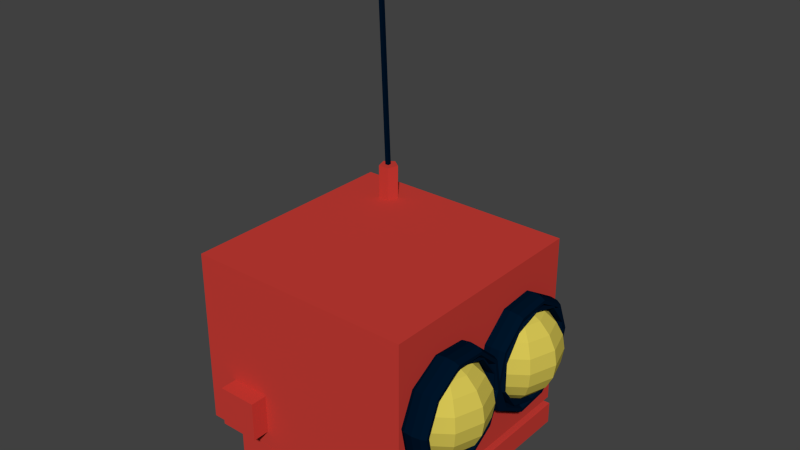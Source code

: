 # Source: robot.blend  (saved by Blender 2.74.0; exported with 4.5.12 LTS)
import bpy
from mathutils import Matrix  # noqa: F401  (used for matrix-valued properties, if any)

bpy.ops.wm.read_factory_settings(use_empty=True)
scene = bpy.context.scene
scene.name = 'Scene'

# ---- collections
col_collection_1 = bpy.data.collections.new('Collection 1'); scene.collection.children.link(col_collection_1)

# ---- materials (node trees are filled in below, after node groups)
mat_screen = bpy.data.materials.new('screen')
mat_screen.alpha_threshold = 0.0
mat_screen.use_transparent_shadow = False
mat_screen.diffuse_color = (0.0, 0.007334, 0.02198, 1.0)
mat_screen.roughness = 0.5
mat_body = bpy.data.materials.new('body')
mat_body.alpha_threshold = 0.0
mat_body.use_transparent_shadow = False
mat_body.diffuse_color = (0.5926, 0.04735, 0.03653, 1.0)
mat_body.roughness = 0.5
mat_eyes = bpy.data.materials.new('eyes')
mat_eyes.alpha_threshold = 0.0
mat_eyes.use_transparent_shadow = False
mat_eyes.diffuse_color = (0.6738, 0.559, 0.08854, 1.0)
mat_eyes.roughness = 0.5

# ---- material node trees

# ---- world
world_world = bpy.data.worlds.new('World'); scene.world = world_world
world_world.color = (0.05088, 0.05088, 0.05088)
world_world.use_sun_shadow = False
world_world.sun_shadow_jitter_overblur = 0.0
world_world.cycles.sampling_method = 'MANUAL'
world_world.cycles.sample_map_resolution = 256

# ---- meshes
me_torus_002 = bpy.data.meshes.new('Torus.002')
me_torus_002.from_pydata([(1.1, 0.0, 0.0), (1.081, 0.0, 0.05878), (1.031, 0.0, 0.09511), (0.9691, 0.0, 0.09511), (0.9191, 0.0, 0.05878), (0.9, 0.0, 1.225e-17), (0.9191, 0.0, -0.05878), (0.9691, 0.0, -0.09511), (1.031, 0.0, -0.09511), (1.081, 0.0, -0.05878), (0.8899, 0.6466, 0.0), (0.8745, 0.6353, 0.05878), (0.834, 0.6059, 0.09511), (0.784, 0.5696, 0.09511), (0.7436, 0.5402, 0.05878), (0.7281, 0.529, 1.225e-17), (0.7436, 0.5402, -0.05878), (0.784, 0.5696, -0.09511), (0.834, 0.6059, -0.09511), (0.8745, 0.6353, -0.05878), (0.3399, 1.046, 0.0), (0.334, 1.028, 0.05878), (0.3186, 0.9804, 0.09511), (0.2995, 0.9217, 0.09511), (0.284, 0.8741, 0.05878), (0.2781, 0.856, 1.225e-17), (0.284, 0.8741, -0.05878), (0.2995, 0.9217, -0.09511), (0.3186, 0.9804, -0.09511), (0.334, 1.028, -0.05878), (-0.3399, 1.046, 0.0), (-0.334, 1.028, 0.05878), (-0.3186, 0.9804, 0.09511), (-0.2995, 0.9217, 0.09511), (-0.284, 0.8741, 0.05878), (-0.2781, 0.856, 1.225e-17), (-0.284, 0.8741, -0.05878), (-0.2995, 0.9217, -0.09511), (-0.3186, 0.9804, -0.09511), (-0.334, 1.028, -0.05878), (-0.8899, 0.6466, 0.0), (-0.8745, 0.6353, 0.05878), (-0.834, 0.6059, 0.09511), (-0.784, 0.5696, 0.09511), (-0.7436, 0.5402, 0.05878), (-0.7281, 0.529, 1.225e-17), (-0.7436, 0.5402, -0.05878), (-0.784, 0.5696, -0.09511), (-0.834, 0.6059, -0.09511), (-0.8745, 0.6353, -0.05878), (-1.1, 9.617e-08, 0.0), (-1.081, 9.45e-08, 0.05878), (-1.031, 9.012e-08, 0.09511), (-0.9691, 8.472e-08, 0.09511), (-0.9191, 8.035e-08, 0.05878), (-0.9, 7.868e-08, 1.225e-17), (-0.9191, 8.035e-08, -0.05878), (-0.9691, 8.472e-08, -0.09511), (-1.031, 9.012e-08, -0.09511), (-1.081, 9.45e-08, -0.05878), (-0.8899, -0.6466, 0.0), (-0.8745, -0.6353, 0.05878), (-0.834, -0.6059, 0.09511), (-0.784, -0.5696, 0.09511), (-0.7436, -0.5402, 0.05878), (-0.7281, -0.529, 1.225e-17), (-0.7436, -0.5402, -0.05878), (-0.784, -0.5696, -0.09511), (-0.834, -0.6059, -0.09511), (-0.8745, -0.6353, -0.05878), (-0.3399, -1.046, 0.0), (-0.334, -1.028, 0.05878), (-0.3186, -0.9804, 0.09511), (-0.2995, -0.9217, 0.09511), (-0.284, -0.8741, 0.05878), (-0.2781, -0.856, 1.225e-17), (-0.284, -0.8741, -0.05878), (-0.2995, -0.9217, -0.09511), (-0.3186, -0.9804, -0.09511), (-0.334, -1.028, -0.05878), (0.3399, -1.046, 0.0), (0.334, -1.028, 0.05878), (0.3186, -0.9804, 0.09511), (0.2995, -0.9217, 0.09511), (0.284, -0.8741, 0.05878), (0.2781, -0.856, 1.225e-17), (0.284, -0.8741, -0.05878), (0.2995, -0.9217, -0.09511), (0.3186, -0.9804, -0.09511), (0.334, -1.028, -0.05878), (0.8899, -0.6466, 0.0), (0.8745, -0.6353, 0.05878), (0.834, -0.6059, 0.09511), (0.784, -0.5696, 0.09511), (0.7436, -0.5402, 0.05878), (0.7281, -0.529, 1.225e-17), (0.7436, -0.5402, -0.05878), (0.784, -0.5696, -0.09511), (0.834, -0.6059, -0.09511), (0.8745, -0.6353, -0.05878)], [], [(0, 10, 11, 1), (1, 11, 12, 2), (2, 12, 13, 3), (3, 13, 14, 4), (4, 14, 15, 5), (5, 15, 16, 6), (6, 16, 17, 7), (7, 17, 18, 8), (8, 18, 19, 9), (0, 9, 19, 10), (10, 20, 21, 11), (11, 21, 22, 12), (12, 22, 23, 13), (13, 23, 24, 14), (14, 24, 25, 15), (15, 25, 26, 16), (16, 26, 27, 17), (17, 27, 28, 18), (18, 28, 29, 19), (19, 29, 20, 10), (20, 30, 31, 21), (21, 31, 32, 22), (22, 32, 33, 23), (23, 33, 34, 24), (24, 34, 35, 25), (25, 35, 36, 26), (26, 36, 37, 27), (27, 37, 38, 28), (28, 38, 39, 29), (29, 39, 30, 20), (30, 40, 41, 31), (31, 41, 42, 32), (32, 42, 43, 33), (33, 43, 44, 34), (34, 44, 45, 35), (35, 45, 46, 36), (36, 46, 47, 37), (37, 47, 48, 38), (38, 48, 49, 39), (39, 49, 40, 30), (40, 50, 51, 41), (41, 51, 52, 42), (42, 52, 53, 43), (43, 53, 54, 44), (44, 54, 55, 45), (45, 55, 56, 46), (46, 56, 57, 47), (47, 57, 58, 48), (48, 58, 59, 49), (49, 59, 50, 40), (50, 60, 61, 51), (51, 61, 62, 52), (52, 62, 63, 53), (53, 63, 64, 54), (54, 64, 65, 55), (55, 65, 66, 56), (56, 66, 67, 57), (57, 67, 68, 58), (58, 68, 69, 59), (59, 69, 60, 50), (60, 70, 71, 61), (61, 71, 72, 62), (62, 72, 73, 63), (63, 73, 74, 64), (64, 74, 75, 65), (65, 75, 76, 66), (66, 76, 77, 67), (67, 77, 78, 68), (68, 78, 79, 69), (69, 79, 70, 60), (70, 80, 81, 71), (71, 81, 82, 72), (72, 82, 83, 73), (73, 83, 84, 74), (74, 84, 85, 75), (75, 85, 86, 76), (76, 86, 87, 77), (77, 87, 88, 78), (78, 88, 89, 79), (79, 89, 80, 70), (80, 90, 91, 81), (81, 91, 92, 82), (82, 92, 93, 83), (83, 93, 94, 84), (84, 94, 95, 85), (85, 95, 96, 86), (86, 96, 97, 87), (87, 97, 98, 88), (88, 98, 99, 89), (89, 99, 90, 80), (90, 0, 1, 91), (91, 1, 2, 92), (92, 2, 3, 93), (93, 3, 4, 94), (94, 4, 5, 95), (95, 5, 6, 96), (96, 6, 7, 97), (97, 7, 8, 98), (98, 8, 9, 99), (99, 9, 0, 90)])
me_torus_002.materials.append(mat_screen)
me_torus_002.use_remesh_preserve_volume = False
me_torus_002.use_remesh_preserve_attributes = False
me_torus_002.use_mirror_vertex_groups = False
me_torus_002.update()
me_torus_001 = bpy.data.meshes.new('Torus.001')
me_torus_001.from_pydata([(1.1, 0.0, 0.0), (1.081, 0.0, 0.05878), (1.031, 0.0, 0.09511), (0.9691, 0.0, 0.09511), (0.9191, 0.0, 0.05878), (0.9, 0.0, 1.225e-17), (0.9191, 0.0, -0.05878), (0.9691, 0.0, -0.09511), (1.031, 0.0, -0.09511), (1.081, 0.0, -0.05878), (0.8899, 0.6466, 0.0), (0.8745, 0.6353, 0.05878), (0.834, 0.6059, 0.09511), (0.784, 0.5696, 0.09511), (0.7436, 0.5402, 0.05878), (0.7281, 0.529, 1.225e-17), (0.7436, 0.5402, -0.05878), (0.784, 0.5696, -0.09511), (0.834, 0.6059, -0.09511), (0.8745, 0.6353, -0.05878), (0.3399, 1.046, 0.0), (0.334, 1.028, 0.05878), (0.3186, 0.9804, 0.09511), (0.2995, 0.9217, 0.09511), (0.284, 0.8741, 0.05878), (0.2781, 0.856, 1.225e-17), (0.284, 0.8741, -0.05878), (0.2995, 0.9217, -0.09511), (0.3186, 0.9804, -0.09511), (0.334, 1.028, -0.05878), (-0.3399, 1.046, 0.0), (-0.334, 1.028, 0.05878), (-0.3186, 0.9804, 0.09511), (-0.2995, 0.9217, 0.09511), (-0.284, 0.8741, 0.05878), (-0.2781, 0.856, 1.225e-17), (-0.284, 0.8741, -0.05878), (-0.2995, 0.9217, -0.09511), (-0.3186, 0.9804, -0.09511), (-0.334, 1.028, -0.05878), (-0.8899, 0.6466, 0.0), (-0.8745, 0.6353, 0.05878), (-0.834, 0.6059, 0.09511), (-0.784, 0.5696, 0.09511), (-0.7436, 0.5402, 0.05878), (-0.7281, 0.529, 1.225e-17), (-0.7436, 0.5402, -0.05878), (-0.784, 0.5696, -0.09511), (-0.834, 0.6059, -0.09511), (-0.8745, 0.6353, -0.05878), (-1.1, 9.617e-08, 0.0), (-1.081, 9.45e-08, 0.05878), (-1.031, 9.012e-08, 0.09511), (-0.9691, 8.472e-08, 0.09511), (-0.9191, 8.035e-08, 0.05878), (-0.9, 7.868e-08, 1.225e-17), (-0.9191, 8.035e-08, -0.05878), (-0.9691, 8.472e-08, -0.09511), (-1.031, 9.012e-08, -0.09511), (-1.081, 9.45e-08, -0.05878), (-0.8899, -0.6466, 0.0), (-0.8745, -0.6353, 0.05878), (-0.834, -0.6059, 0.09511), (-0.784, -0.5696, 0.09511), (-0.7436, -0.5402, 0.05878), (-0.7281, -0.529, 1.225e-17), (-0.7436, -0.5402, -0.05878), (-0.784, -0.5696, -0.09511), (-0.834, -0.6059, -0.09511), (-0.8745, -0.6353, -0.05878), (-0.3399, -1.046, 0.0), (-0.334, -1.028, 0.05878), (-0.3186, -0.9804, 0.09511), (-0.2995, -0.9217, 0.09511), (-0.284, -0.8741, 0.05878), (-0.2781, -0.856, 1.225e-17), (-0.284, -0.8741, -0.05878), (-0.2995, -0.9217, -0.09511), (-0.3186, -0.9804, -0.09511), (-0.334, -1.028, -0.05878), (0.3399, -1.046, 0.0), (0.334, -1.028, 0.05878), (0.3186, -0.9804, 0.09511), (0.2995, -0.9217, 0.09511), (0.284, -0.8741, 0.05878), (0.2781, -0.856, 1.225e-17), (0.284, -0.8741, -0.05878), (0.2995, -0.9217, -0.09511), (0.3186, -0.9804, -0.09511), (0.334, -1.028, -0.05878), (0.8899, -0.6466, 0.0), (0.8745, -0.6353, 0.05878), (0.834, -0.6059, 0.09511), (0.784, -0.5696, 0.09511), (0.7436, -0.5402, 0.05878), (0.7281, -0.529, 1.225e-17), (0.7436, -0.5402, -0.05878), (0.784, -0.5696, -0.09511), (0.834, -0.6059, -0.09511), (0.8745, -0.6353, -0.05878)], [], [(0, 10, 11, 1), (1, 11, 12, 2), (2, 12, 13, 3), (3, 13, 14, 4), (4, 14, 15, 5), (5, 15, 16, 6), (6, 16, 17, 7), (7, 17, 18, 8), (8, 18, 19, 9), (0, 9, 19, 10), (10, 20, 21, 11), (11, 21, 22, 12), (12, 22, 23, 13), (13, 23, 24, 14), (14, 24, 25, 15), (15, 25, 26, 16), (16, 26, 27, 17), (17, 27, 28, 18), (18, 28, 29, 19), (19, 29, 20, 10), (20, 30, 31, 21), (21, 31, 32, 22), (22, 32, 33, 23), (23, 33, 34, 24), (24, 34, 35, 25), (25, 35, 36, 26), (26, 36, 37, 27), (27, 37, 38, 28), (28, 38, 39, 29), (29, 39, 30, 20), (30, 40, 41, 31), (31, 41, 42, 32), (32, 42, 43, 33), (33, 43, 44, 34), (34, 44, 45, 35), (35, 45, 46, 36), (36, 46, 47, 37), (37, 47, 48, 38), (38, 48, 49, 39), (39, 49, 40, 30), (40, 50, 51, 41), (41, 51, 52, 42), (42, 52, 53, 43), (43, 53, 54, 44), (44, 54, 55, 45), (45, 55, 56, 46), (46, 56, 57, 47), (47, 57, 58, 48), (48, 58, 59, 49), (49, 59, 50, 40), (50, 60, 61, 51), (51, 61, 62, 52), (52, 62, 63, 53), (53, 63, 64, 54), (54, 64, 65, 55), (55, 65, 66, 56), (56, 66, 67, 57), (57, 67, 68, 58), (58, 68, 69, 59), (59, 69, 60, 50), (60, 70, 71, 61), (61, 71, 72, 62), (62, 72, 73, 63), (63, 73, 74, 64), (64, 74, 75, 65), (65, 75, 76, 66), (66, 76, 77, 67), (67, 77, 78, 68), (68, 78, 79, 69), (69, 79, 70, 60), (70, 80, 81, 71), (71, 81, 82, 72), (72, 82, 83, 73), (73, 83, 84, 74), (74, 84, 85, 75), (75, 85, 86, 76), (76, 86, 87, 77), (77, 87, 88, 78), (78, 88, 89, 79), (79, 89, 80, 70), (80, 90, 91, 81), (81, 91, 92, 82), (82, 92, 93, 83), (83, 93, 94, 84), (84, 94, 95, 85), (85, 95, 96, 86), (86, 96, 97, 87), (87, 97, 98, 88), (88, 98, 99, 89), (89, 99, 90, 80), (90, 0, 1, 91), (91, 1, 2, 92), (92, 2, 3, 93), (93, 3, 4, 94), (94, 4, 5, 95), (95, 5, 6, 96), (96, 6, 7, 97), (97, 7, 8, 98), (98, 8, 9, 99), (99, 9, 0, 90)])
me_torus_001.materials.append(mat_screen)
me_torus_001.use_remesh_preserve_volume = False
me_torus_001.use_remesh_preserve_attributes = False
me_torus_001.use_mirror_vertex_groups = False
me_torus_001.update()
me_cube_004 = bpy.data.meshes.new('Cube.004')
me_cube_004.from_pydata([(-1.813, -1.191, -6.712), (-1.813, -1.191, -3.111), (-1.813, -0.8372, -6.712), (-1.813, -0.8372, -3.111), (-1.412, -1.191, -6.712), (-1.412, -1.191, -3.111), (-1.412, -0.8372, -6.712), (-1.412, -0.8372, -3.111), (-1.813, 0.8066, -6.712), (-1.813, 0.8066, -3.111), (-1.813, 1.161, -6.712), (-1.813, 1.161, -3.111), (-1.412, 0.8066, -6.712), (-1.412, 0.8066, -3.111), (-1.412, 1.161, -6.712), (-1.412, 1.161, -3.111), (-1.622, 0.8035, 5.93), (-1.622, 0.8035, 10.94), (-1.529, 0.7435, 5.93), (-1.529, 0.7435, 10.94), (-1.564, 0.6464, 5.93), (-1.564, 0.6464, 10.94), (-1.68, 0.6464, 5.93), (-1.68, 0.6464, 10.94), (-1.716, 0.7435, 5.93), (-1.716, 0.7435, 10.94), (0.2346, 0.4498, -4.656), (0.1524, 0.4498, -4.615), (0.1015, 0.4498, -4.507), (0.1015, 0.4498, -4.374), (0.1524, 0.4498, -4.267), (0.2346, 0.4498, -4.226), (0.3169, 0.4498, -4.267), (0.3677, 0.4498, -4.374), (0.3677, 0.4498, -4.507), (0.3169, 0.4498, -4.615), (0.2346, 0.7108, -3.793), (0.1524, 0.7084, -3.76), (0.1015, 0.7022, -3.673), (0.1015, 0.6945, -3.565), (0.1524, 0.6883, -3.478), (0.2346, 0.6859, -3.445), (0.3169, 0.6883, -3.478), (0.3677, 0.6945, -3.565), (0.3677, 0.7022, -3.673), (0.3169, 0.7084, -3.76), (0.2346, 0.872, -1.535), (0.1524, 0.8682, -1.522), (0.1015, 0.8582, -1.489), (0.1015, 0.8457, -1.448), (0.1524, 0.8357, -1.415), (0.2346, 0.8318, -1.402), (0.3169, 0.8357, -1.415), (0.3677, 0.8457, -1.448), (0.3677, 0.8582, -1.489), (0.3169, 0.8682, -1.522), (0.2346, 0.872, 1.256), (0.1524, 0.8682, 1.243), (0.1015, 0.8582, 1.21), (0.1015, 0.8457, 1.169), (0.1524, 0.8357, 1.136), (0.2346, 0.8318, 1.123), (0.3169, 0.8357, 1.136), (0.3677, 0.8457, 1.169), (0.3677, 0.8582, 1.21), (0.3169, 0.8682, 1.243), (0.2346, 0.7108, 3.514), (0.1524, 0.7084, 3.481), (0.1015, 0.7022, 3.394), (0.1015, 0.6945, 3.286), (0.1524, 0.6883, 3.199), (0.2346, 0.6859, 3.166), (0.3169, 0.6883, 3.199), (0.3677, 0.6945, 3.286), (0.3677, 0.7022, 3.394), (0.3169, 0.7084, 3.481), (0.2346, 0.4498, 4.376), (0.1524, 0.4498, 4.335), (0.1015, 0.4498, 4.228), (0.1015, 0.4498, 4.095), (0.1524, 0.4498, 3.987), (0.2346, 0.4498, 3.946), (0.3169, 0.4498, 3.987), (0.3677, 0.4498, 4.095), (0.3677, 0.4498, 4.228), (0.3169, 0.4498, 4.335), (0.2346, 0.1888, 3.514), (0.1524, 0.1912, 3.481), (0.1015, 0.1974, 3.394), (0.1015, 0.2051, 3.286), (0.1524, 0.2113, 3.199), (0.2346, 0.2137, 3.166), (0.3169, 0.2113, 3.199), (0.3677, 0.2051, 3.286), (0.3677, 0.1974, 3.394), (0.3169, 0.1912, 3.481), (0.2346, 0.02753, 1.256), (0.1524, 0.03137, 1.243), (0.1015, 0.04142, 1.21), (0.1015, 0.05385, 1.169), (0.1524, 0.0639, 1.136), (0.2346, 0.06774, 1.123), (0.3169, 0.0639, 1.136), (0.3677, 0.05385, 1.169), (0.3677, 0.04142, 1.21), (0.3169, 0.03137, 1.243), (0.2346, 0.02753, -1.535), (0.1524, 0.03137, -1.522), (0.1015, 0.04142, -1.489), (0.1015, 0.05385, -1.448), (0.1524, 0.0639, -1.415), (0.2346, 0.06774, -1.402), (0.3169, 0.0639, -1.415), (0.3677, 0.05385, -1.448), (0.3677, 0.04142, -1.489), (0.3169, 0.03137, -1.522), (0.2346, 0.1888, -3.793), (0.1524, 0.1912, -3.76), (0.1015, 0.1974, -3.673), (0.1015, 0.2051, -3.565), (0.1524, 0.2113, -3.478), (0.2346, 0.2137, -3.445), (0.3169, 0.2113, -3.478), (0.3677, 0.2051, -3.565), (0.3677, 0.1974, -3.673), (0.3169, 0.1912, -3.76), (0.2346, -0.5116, -4.656), (0.1524, -0.5116, -4.615), (0.1015, -0.5116, -4.507), (0.1015, -0.5116, -4.374), (0.1524, -0.5116, -4.267), (0.2346, -0.5116, -4.226), (0.3169, -0.5116, -4.267), (0.3677, -0.5116, -4.374), (0.3677, -0.5116, -4.507), (0.3169, -0.5116, -4.615), (0.2346, -0.2506, -3.793), (0.1524, -0.253, -3.76), (0.1015, -0.2592, -3.673), (0.1015, -0.2668, -3.565), (0.1524, -0.2731, -3.478), (0.2346, -0.2754, -3.445), (0.3169, -0.2731, -3.478), (0.3677, -0.2668, -3.565), (0.3677, -0.2592, -3.673), (0.3169, -0.253, -3.76), (0.2346, -0.08929, -1.535), (0.1524, -0.09313, -1.522), (0.1015, -0.1032, -1.489), (0.1015, -0.1156, -1.448), (0.1524, -0.1257, -1.415), (0.2346, -0.1295, -1.402), (0.3169, -0.1257, -1.415), (0.3677, -0.1156, -1.448), (0.3677, -0.1032, -1.489), (0.3169, -0.09313, -1.522), (0.2346, -0.08929, 1.256), (0.1524, -0.09313, 1.243), (0.1015, -0.1032, 1.21), (0.1015, -0.1156, 1.169), (0.1524, -0.1257, 1.136), (0.2346, -0.1295, 1.123), (0.3169, -0.1257, 1.136), (0.3677, -0.1156, 1.169), (0.3677, -0.1032, 1.21), (0.3169, -0.09313, 1.243), (0.2346, -0.2506, 3.514), (0.1524, -0.253, 3.481), (0.1015, -0.2592, 3.394), (0.1015, -0.2668, 3.286), (0.1524, -0.2731, 3.199), (0.2346, -0.2754, 3.166), (0.3169, -0.2731, 3.199), (0.3677, -0.2668, 3.286), (0.3677, -0.2592, 3.394), (0.3169, -0.253, 3.481), (0.2346, -0.5116, 4.376), (0.1524, -0.5116, 4.335), (0.1015, -0.5116, 4.228), (0.1015, -0.5116, 4.095), (0.1524, -0.5116, 3.987), (0.2346, -0.5116, 3.946), (0.3169, -0.5116, 3.987), (0.3677, -0.5116, 4.095), (0.3677, -0.5116, 4.228), (0.3169, -0.5116, 4.335), (0.2346, -0.7725, 3.514), (0.1524, -0.7701, 3.481), (0.1015, -0.7639, 3.394), (0.1015, -0.7563, 3.286), (0.1524, -0.75, 3.199), (0.2346, -0.7477, 3.166), (0.3169, -0.75, 3.199), (0.3677, -0.7563, 3.286), (0.3677, -0.7639, 3.394), (0.3169, -0.7701, 3.481), (0.2346, -0.9338, 1.256), (0.1524, -0.93, 1.243), (0.1015, -0.9199, 1.21), (0.1015, -0.9075, 1.169), (0.1524, -0.8974, 1.136), (0.2346, -0.8936, 1.123), (0.3169, -0.8974, 1.136), (0.3677, -0.9075, 1.169), (0.3677, -0.9199, 1.21), (0.3169, -0.93, 1.243), (0.2346, -0.9338, -1.535), (0.1524, -0.93, -1.522), (0.1015, -0.9199, -1.489), (0.1015, -0.9075, -1.448), (0.1524, -0.8974, -1.415), (0.2346, -0.8936, -1.402), (0.3169, -0.8974, -1.415), (0.3677, -0.9075, -1.448), (0.3677, -0.9199, -1.489), (0.3169, -0.93, -1.522), (0.2346, -0.7725, -3.793), (0.1524, -0.7701, -3.76), (0.1015, -0.7639, -3.673), (0.1015, -0.7563, -3.565), (0.1524, -0.75, -3.478), (0.2346, -0.7477, -3.445), (0.3169, -0.75, -3.478), (0.3677, -0.7563, -3.565), (0.3677, -0.7639, -3.673), (0.3169, -0.7701, -3.76), (-1.797, -1.018, -10.57), (-1.797, -1.018, -8.572), (-1.797, 0.9815, -10.57), (-1.797, 0.9815, -8.572), (0.203, -1.018, -10.57), (0.203, -1.018, -8.572), (0.203, 0.9815, -10.57), (0.203, 0.9815, -8.572), (-0.02564, 0.4491, 3.946), (-0.02564, 0.4491, -4.204), (0.002533, 0.5256, 3.946), (-0.1051, 0.5947, 3.337), (-0.1906, 0.6494, 2.389), (-0.2454, 0.6846, 1.195), (-0.2643, 0.6967, -0.1292), (-0.2454, 0.6846, -1.453), (-0.1906, 0.6494, -2.648), (-0.1051, 0.5947, -3.596), (0.002534, 0.5256, -4.204), (0.0763, 0.5729, 3.946), (0.03517, 0.6846, 3.337), (0.002534, 0.7732, 2.389), (-0.01842, 0.8301, 1.195), (-0.02564, 0.8498, -0.1292), (-0.01842, 0.8301, -1.453), (0.002534, 0.7732, -2.648), (0.03517, 0.6846, -3.596), (0.0763, 0.5729, -4.204), (0.1675, 0.5729, 3.946), (0.2086, 0.6846, 3.337), (0.2412, 0.7732, 2.389), (0.2622, 0.8301, 1.195), (0.2694, 0.8498, -0.1292), (0.2622, 0.8301, -1.453), (0.2412, 0.7732, -2.648), (0.2086, 0.6846, -3.596), (0.1675, 0.5729, -4.204), (0.2412, 0.5256, 3.946), (0.3489, 0.5947, 3.337), (0.4344, 0.6494, 2.389), (0.4892, 0.6846, 1.195), (0.5081, 0.6967, -0.1292), (0.4892, 0.6846, -1.453), (0.4344, 0.6494, -2.648), (0.3489, 0.5947, -3.596), (0.2412, 0.5256, -4.204), (0.2694, 0.4491, 3.946), (0.4025, 0.4491, 3.337), (0.5081, 0.4491, 2.389), (0.5759, 0.4491, 1.195), (0.5993, 0.4491, -0.1292), (0.5759, 0.4491, -1.453), (0.5081, 0.4491, -2.648), (0.4025, 0.4491, -3.596), (0.2694, 0.4491, -4.204), (0.2412, 0.3726, 3.946), (0.3489, 0.3036, 3.337), (0.4344, 0.2488, 2.389), (0.4892, 0.2136, 1.195), (0.5081, 0.2015, -0.1292), (0.4892, 0.2136, -1.453), (0.4344, 0.2488, -2.648), (0.3489, 0.3036, -3.596), (0.2412, 0.3726, -4.204), (0.1675, 0.3253, 3.946), (0.2086, 0.2136, 3.337), (0.2412, 0.125, 2.389), (0.2622, 0.0681, 1.195), (0.2694, 0.04849, -0.1292), (0.2622, 0.0681, -1.453), (0.2412, 0.125, -2.648), (0.2086, 0.2136, -3.596), (0.1675, 0.3253, -4.204), (0.0763, 0.3253, 3.946), (0.03517, 0.2136, 3.337), (0.002534, 0.125, 2.389), (-0.01842, 0.0681, 1.195), (-0.02564, 0.04849, -0.1292), (-0.01842, 0.0681, -1.453), (0.002534, 0.125, -2.648), (0.03517, 0.2136, -3.596), (0.0763, 0.3253, -4.204), (0.1219, 0.4491, 4.156), (0.002533, 0.3726, 3.946), (-0.1051, 0.3036, 3.337), (-0.1906, 0.2488, 2.389), (-0.2454, 0.2136, 1.195), (-0.2643, 0.2015, -0.1292), (-0.2454, 0.2136, -1.453), (-0.1906, 0.2488, -2.648), (-0.1051, 0.3036, -3.596), (0.002534, 0.3726, -4.204), (0.1219, 0.4491, -4.414), (-0.1587, 0.4491, 3.337), (-0.2643, 0.4491, 2.389), (-0.3322, 0.4491, 1.195), (-0.3555, 0.4491, -0.1292), (-0.3322, 0.4491, -1.453), (-0.2643, 0.4491, -2.648), (-0.1587, 0.4491, -3.596), (-0.02564, -0.5144, 3.946), (-0.02564, -0.5144, -4.204), (0.002533, -0.4379, 3.946), (-0.1051, -0.3689, 3.337), (-0.1906, -0.3141, 2.389), (-0.2454, -0.279, 1.195), (-0.2643, -0.2668, -0.1292), (-0.2454, -0.279, -1.453), (-0.1906, -0.3141, -2.648), (-0.1051, -0.3689, -3.596), (0.002534, -0.4379, -4.204), (0.0763, -0.3906, 3.946), (0.03517, -0.279, 3.337), (0.002534, -0.1903, 2.389), (-0.01842, -0.1334, 1.195), (-0.02564, -0.1138, -0.1292), (-0.01842, -0.1334, -1.453), (0.002534, -0.1903, -2.648), (0.03517, -0.279, -3.596), (0.0763, -0.3906, -4.204), (0.1675, -0.3906, 3.946), (0.2086, -0.279, 3.337), (0.2412, -0.1903, 2.389), (0.2622, -0.1334, 1.195), (0.2694, -0.1138, -0.1292), (0.2622, -0.1334, -1.453), (0.2412, -0.1903, -2.648), (0.2086, -0.279, -3.596), (0.1675, -0.3906, -4.204), (0.2412, -0.4379, 3.946), (0.3489, -0.3689, 3.337), (0.4344, -0.3141, 2.389), (0.4892, -0.279, 1.195), (0.5081, -0.2668, -0.1292), (0.4892, -0.279, -1.453), (0.4344, -0.3141, -2.648), (0.3489, -0.3689, -3.596), (0.2412, -0.4379, -4.204), (0.2694, -0.5144, 3.946), (0.4025, -0.5144, 3.337), (0.5081, -0.5144, 2.389), (0.5759, -0.5144, 1.195), (0.5993, -0.5144, -0.1292), (0.5759, -0.5144, -1.453), (0.5081, -0.5144, -2.648), (0.4025, -0.5144, -3.596), (0.2694, -0.5144, -4.204), (0.2412, -0.591, 3.946), (0.3489, -0.66, 3.337), (0.4344, -0.7148, 2.389), (0.4892, -0.7499, 1.195), (0.5081, -0.7621, -0.1292), (0.4892, -0.7499, -1.453), (0.4344, -0.7148, -2.648), (0.3489, -0.66, -3.596), (0.2412, -0.591, -4.204), (0.1675, -0.6382, 3.946), (0.2086, -0.7499, 3.337), (0.2412, -0.8386, 2.389), (0.2622, -0.8955, 1.195), (0.2694, -0.9151, -0.1292), (0.2622, -0.8955, -1.453), (0.2412, -0.8386, -2.648), (0.2086, -0.7499, -3.596), (0.1675, -0.6382, -4.204), (0.0763, -0.6382, 3.946), (0.03517, -0.7499, 3.337), (0.002534, -0.8386, 2.389), (-0.01842, -0.8955, 1.195), (-0.02564, -0.9151, -0.1292), (-0.01842, -0.8955, -1.453), (0.002534, -0.8386, -2.648), (0.03517, -0.7499, -3.596), (0.0763, -0.6382, -4.204), (0.1219, -0.5144, 4.156), (0.002533, -0.591, 3.946), (-0.1051, -0.66, 3.337), (-0.1906, -0.7148, 2.389), (-0.2454, -0.7499, 1.195), (-0.2643, -0.7621, -0.1292), (-0.2454, -0.7499, -1.453), (-0.1906, -0.7148, -2.648), (-0.1051, -0.66, -3.596), (0.002534, -0.591, -4.204), (0.1219, -0.5144, -4.414), (-0.1587, -0.5144, 3.337), (-0.2643, -0.5144, 2.389), (-0.3322, -0.5144, 1.195), (-0.3555, -0.5144, -0.1292), (-0.3322, -0.5144, -1.453), (-0.2643, -0.5144, -2.648), (-0.1587, -0.5144, -3.596), (-2.144, -1.039, -8.154), (-2.144, -1.039, 7.837), (-2.144, 1.001, -8.154), (-2.144, 1.001, 7.837), (0.1675, -1.039, -8.154), (0.1675, -1.039, 7.837), (0.1675, 1.001, -8.154), (0.1675, 1.001, 7.837), (-1.649, 0.752, -0.4933), (-1.649, 0.6048, 31.45), (-1.649, 0.7863, -0.4933), (-1.649, 0.639, 31.45), (-1.611, 0.752, -0.4933), (-1.611, 0.6048, 31.45), (-1.611, 0.7863, -0.4933), (-1.611, 0.639, 31.45)], [], [(1, 3, 2, 0), (3, 7, 6, 2), (7, 5, 4, 6), (5, 1, 0, 4), (0, 2, 6, 4), (5, 7, 3, 1), (9, 11, 10, 8), (11, 15, 14, 10), (15, 13, 12, 14), (13, 9, 8, 12), (8, 10, 14, 12), (13, 15, 11, 9), (16, 17, 19, 18), (18, 19, 21, 20), (20, 21, 23, 22), (19, 17, 25, 23, 21), (24, 25, 17, 16), (22, 23, 25, 24), (16, 18, 20, 22, 24), (26, 36, 37, 27), (27, 37, 38, 28), (28, 38, 39, 29), (29, 39, 40, 30), (30, 40, 41, 31), (31, 41, 42, 32), (32, 42, 43, 33), (33, 43, 44, 34), (34, 44, 45, 35), (26, 35, 45, 36), (36, 46, 47, 37), (37, 47, 48, 38), (38, 48, 49, 39), (39, 49, 50, 40), (40, 50, 51, 41), (41, 51, 52, 42), (42, 52, 53, 43), (43, 53, 54, 44), (44, 54, 55, 45), (45, 55, 46, 36), (46, 56, 57, 47), (47, 57, 58, 48), (48, 58, 59, 49), (49, 59, 60, 50), (50, 60, 61, 51), (51, 61, 62, 52), (52, 62, 63, 53), (53, 63, 64, 54), (54, 64, 65, 55), (55, 65, 56, 46), (56, 66, 67, 57), (57, 67, 68, 58), (58, 68, 69, 59), (59, 69, 70, 60), (60, 70, 71, 61), (61, 71, 72, 62), (62, 72, 73, 63), (63, 73, 74, 64), (64, 74, 75, 65), (65, 75, 66, 56), (66, 76, 77, 67), (67, 77, 78, 68), (68, 78, 79, 69), (69, 79, 80, 70), (70, 80, 81, 71), (71, 81, 82, 72), (72, 82, 83, 73), (73, 83, 84, 74), (74, 84, 85, 75), (75, 85, 76, 66), (76, 86, 87, 77), (77, 87, 88, 78), (78, 88, 89, 79), (79, 89, 90, 80), (80, 90, 91, 81), (81, 91, 92, 82), (82, 92, 93, 83), (83, 93, 94, 84), (84, 94, 95, 85), (85, 95, 86, 76), (86, 96, 97, 87), (87, 97, 98, 88), (88, 98, 99, 89), (89, 99, 100, 90), (90, 100, 101, 91), (91, 101, 102, 92), (92, 102, 103, 93), (93, 103, 104, 94), (94, 104, 105, 95), (95, 105, 96, 86), (96, 106, 107, 97), (97, 107, 108, 98), (98, 108, 109, 99), (99, 109, 110, 100), (100, 110, 111, 101), (101, 111, 112, 102), (102, 112, 113, 103), (103, 113, 114, 104), (104, 114, 115, 105), (105, 115, 106, 96), (106, 116, 117, 107), (107, 117, 118, 108), (108, 118, 119, 109), (109, 119, 120, 110), (110, 120, 121, 111), (111, 121, 122, 112), (112, 122, 123, 113), (113, 123, 124, 114), (114, 124, 125, 115), (115, 125, 116, 106), (116, 26, 27, 117), (117, 27, 28, 118), (118, 28, 29, 119), (119, 29, 30, 120), (120, 30, 31, 121), (121, 31, 32, 122), (122, 32, 33, 123), (123, 33, 34, 124), (124, 34, 35, 125), (125, 35, 26, 116), (126, 136, 137, 127), (127, 137, 138, 128), (128, 138, 139, 129), (129, 139, 140, 130), (130, 140, 141, 131), (131, 141, 142, 132), (132, 142, 143, 133), (133, 143, 144, 134), (134, 144, 145, 135), (126, 135, 145, 136), (136, 146, 147, 137), (137, 147, 148, 138), (138, 148, 149, 139), (139, 149, 150, 140), (140, 150, 151, 141), (141, 151, 152, 142), (142, 152, 153, 143), (143, 153, 154, 144), (144, 154, 155, 145), (145, 155, 146, 136), (146, 156, 157, 147), (147, 157, 158, 148), (148, 158, 159, 149), (149, 159, 160, 150), (150, 160, 161, 151), (151, 161, 162, 152), (152, 162, 163, 153), (153, 163, 164, 154), (154, 164, 165, 155), (155, 165, 156, 146), (156, 166, 167, 157), (157, 167, 168, 158), (158, 168, 169, 159), (159, 169, 170, 160), (160, 170, 171, 161), (161, 171, 172, 162), (162, 172, 173, 163), (163, 173, 174, 164), (164, 174, 175, 165), (165, 175, 166, 156), (166, 176, 177, 167), (167, 177, 178, 168), (168, 178, 179, 169), (169, 179, 180, 170), (170, 180, 181, 171), (171, 181, 182, 172), (172, 182, 183, 173), (173, 183, 184, 174), (174, 184, 185, 175), (175, 185, 176, 166), (176, 186, 187, 177), (177, 187, 188, 178), (178, 188, 189, 179), (179, 189, 190, 180), (180, 190, 191, 181), (181, 191, 192, 182), (182, 192, 193, 183), (183, 193, 194, 184), (184, 194, 195, 185), (185, 195, 186, 176), (186, 196, 197, 187), (187, 197, 198, 188), (188, 198, 199, 189), (189, 199, 200, 190), (190, 200, 201, 191), (191, 201, 202, 192), (192, 202, 203, 193), (193, 203, 204, 194), (194, 204, 205, 195), (195, 205, 196, 186), (196, 206, 207, 197), (197, 207, 208, 198), (198, 208, 209, 199), (199, 209, 210, 200), (200, 210, 211, 201), (201, 211, 212, 202), (202, 212, 213, 203), (203, 213, 214, 204), (204, 214, 215, 205), (205, 215, 206, 196), (206, 216, 217, 207), (207, 217, 218, 208), (208, 218, 219, 209), (209, 219, 220, 210), (210, 220, 221, 211), (211, 221, 222, 212), (212, 222, 223, 213), (213, 223, 224, 214), (214, 224, 225, 215), (215, 225, 216, 206), (216, 126, 127, 217), (217, 127, 128, 218), (218, 128, 129, 219), (219, 129, 130, 220), (220, 130, 131, 221), (221, 131, 132, 222), (222, 132, 133, 223), (223, 133, 134, 224), (224, 134, 135, 225), (225, 135, 126, 216), (227, 229, 228, 226), (229, 233, 232, 228), (233, 231, 230, 232), (231, 227, 226, 230), (226, 228, 232, 230), (231, 233, 229, 227), (244, 243, 252, 253), (243, 242, 251, 252), (242, 241, 250, 251), (241, 240, 249, 250), (240, 239, 248, 249), (239, 238, 247, 248), (238, 237, 246, 247), (237, 236, 245, 246), (253, 252, 261, 262), (252, 251, 260, 261), (251, 250, 259, 260), (250, 249, 258, 259), (249, 248, 257, 258), (248, 247, 256, 257), (247, 246, 255, 256), (246, 245, 254, 255), (262, 261, 270, 271), (261, 260, 269, 270), (260, 259, 268, 269), (259, 258, 267, 268), (258, 257, 266, 267), (257, 256, 265, 266), (256, 255, 264, 265), (255, 254, 263, 264), (271, 270, 279, 280), (270, 269, 278, 279), (269, 268, 277, 278), (268, 267, 276, 277), (267, 266, 275, 276), (266, 265, 274, 275), (265, 264, 273, 274), (264, 263, 272, 273), (280, 279, 288, 289), (279, 278, 287, 288), (278, 277, 286, 287), (277, 276, 285, 286), (276, 275, 284, 285), (275, 274, 283, 284), (274, 273, 282, 283), (273, 272, 281, 282), (289, 288, 297, 298), (288, 287, 296, 297), (287, 286, 295, 296), (286, 285, 294, 295), (285, 284, 293, 294), (284, 283, 292, 293), (283, 282, 291, 292), (282, 281, 290, 291), (298, 297, 306, 307), (297, 296, 305, 306), (296, 295, 304, 305), (295, 294, 303, 304), (294, 293, 302, 303), (293, 292, 301, 302), (292, 291, 300, 301), (291, 290, 299, 300), (307, 306, 316, 317), (306, 305, 315, 316), (305, 304, 314, 315), (304, 303, 313, 314), (303, 302, 312, 313), (302, 301, 311, 312), (301, 300, 310, 311), (300, 299, 309, 310), (316, 315, 324, 325), (315, 314, 323, 324), (314, 313, 322, 323), (313, 312, 321, 322), (312, 311, 320, 321), (311, 310, 319, 320), (318, 235, 244), (235, 325, 243, 244), (325, 324, 242, 243), (324, 323, 241, 242), (323, 322, 240, 241), (322, 321, 239, 240), (321, 320, 238, 239), (320, 319, 237, 238), (319, 234, 236, 237), (234, 308, 236), (318, 244, 253), (236, 308, 245), (318, 253, 262), (245, 308, 254), (318, 262, 271), (254, 308, 263), (318, 271, 280), (263, 308, 272), (318, 280, 289), (272, 308, 281), (318, 289, 298), (281, 308, 290), (318, 298, 307), (290, 308, 299), (318, 307, 317), (299, 308, 309), (318, 317, 235), (317, 316, 325, 235), (310, 309, 234, 319), (309, 308, 234), (336, 335, 344, 345), (335, 334, 343, 344), (334, 333, 342, 343), (333, 332, 341, 342), (332, 331, 340, 341), (331, 330, 339, 340), (330, 329, 338, 339), (329, 328, 337, 338), (345, 344, 353, 354), (344, 343, 352, 353), (343, 342, 351, 352), (342, 341, 350, 351), (341, 340, 349, 350), (340, 339, 348, 349), (339, 338, 347, 348), (338, 337, 346, 347), (354, 353, 362, 363), (353, 352, 361, 362), (352, 351, 360, 361), (351, 350, 359, 360), (350, 349, 358, 359), (349, 348, 357, 358), (348, 347, 356, 357), (347, 346, 355, 356), (363, 362, 371, 372), (362, 361, 370, 371), (361, 360, 369, 370), (360, 359, 368, 369), (359, 358, 367, 368), (358, 357, 366, 367), (357, 356, 365, 366), (356, 355, 364, 365), (372, 371, 380, 381), (371, 370, 379, 380), (370, 369, 378, 379), (369, 368, 377, 378), (368, 367, 376, 377), (367, 366, 375, 376), (366, 365, 374, 375), (365, 364, 373, 374), (381, 380, 389, 390), (380, 379, 388, 389), (379, 378, 387, 388), (378, 377, 386, 387), (377, 376, 385, 386), (376, 375, 384, 385), (375, 374, 383, 384), (374, 373, 382, 383), (390, 389, 398, 399), (389, 388, 397, 398), (388, 387, 396, 397), (387, 386, 395, 396), (386, 385, 394, 395), (385, 384, 393, 394), (384, 383, 392, 393), (383, 382, 391, 392), (399, 398, 408, 409), (398, 397, 407, 408), (397, 396, 406, 407), (396, 395, 405, 406), (395, 394, 404, 405), (394, 393, 403, 404), (393, 392, 402, 403), (392, 391, 401, 402), (408, 407, 416, 417), (407, 406, 415, 416), (406, 405, 414, 415), (405, 404, 413, 414), (404, 403, 412, 413), (403, 402, 411, 412), (410, 327, 336), (327, 417, 335, 336), (417, 416, 334, 335), (416, 415, 333, 334), (415, 414, 332, 333), (414, 413, 331, 332), (413, 412, 330, 331), (412, 411, 329, 330), (411, 326, 328, 329), (326, 400, 328), (410, 336, 345), (328, 400, 337), (410, 345, 354), (337, 400, 346), (410, 354, 363), (346, 400, 355), (410, 363, 372), (355, 400, 364), (410, 372, 381), (364, 400, 373), (410, 381, 390), (373, 400, 382), (410, 390, 399), (382, 400, 391), (410, 399, 409), (391, 400, 401), (410, 409, 327), (409, 408, 417, 327), (402, 401, 326, 411), (401, 400, 326), (419, 421, 420, 418), (421, 425, 424, 420), (425, 423, 422, 424), (423, 419, 418, 422), (418, 420, 424, 422), (423, 425, 421, 419), (427, 429, 428, 426), (429, 433, 432, 428), (433, 431, 430, 432), (431, 427, 426, 430), (426, 428, 432, 430), (431, 433, 429, 427)])
me_cube_004.polygons.foreach_set('material_index', [0, 0, 0, 0, 0, 0, 0, 0, 0, 0, 0, 0, 0, 0, 0, 0, 0, 0, 0, 1, 1, 1, 1, 1, 1, 1, 1, 1, 1, 1, 1, 1, 1, 1, 1, 1, 1, 1, 1, 1, 1, 1, 1, 1, 1, 1, 1, 1, 1, 1, 1, 1, 1, 1, 1, 1, 1, 1, 1, 1, 1, 1, 1, 1, 1, 1, 1, 1, 1, 1, 1, 1, 1, 1, 1, 1, 1, 1, 1, 1, 1, 1, 1, 1, 1, 1, 1, 1, 1, 1, 1, 1, 1, 1, 1, 1, 1, 1, 1, 1, 1, 1, 1, 1, 1, 1, 1, 1, 1, 1, 1, 1, 1, 1, 1, 1, 1, 1, 1, 1, 1, 1, 1, 1, 1, 1, 1, 1, 1, 1, 1, 1, 1, 1, 1, 1, 1, 1, 1, 1, 1, 1, 1, 1, 1, 1, 1, 1, 1, 1, 1, 1, 1, 1, 1, 1, 1, 1, 1, 1, 1, 1, 1, 1, 1, 1, 1, 1, 1, 1, 1, 1, 1, 1, 1, 1, 1, 1, 1, 1, 1, 1, 1, 1, 1, 1, 1, 1, 1, 1, 1, 1, 1, 1, 1, 1, 1, 1, 1, 1, 1, 1, 1, 1, 1, 1, 1, 1, 1, 1, 1, 1, 1, 1, 1, 1, 1, 1, 1, 0, 0, 0, 0, 0, 0, 2, 2, 2, 2, 2, 2, 2, 2, 2, 2, 2, 2, 2, 2, 2, 2, 2, 2, 2, 2, 2, 2, 2, 2, 2, 2, 2, 2, 2, 2, 2, 2, 2, 2, 2, 2, 2, 2, 2, 2, 2, 2, 2, 2, 2, 2, 2, 2, 2, 2, 2, 2, 2, 2, 2, 2, 2, 2, 2, 2, 2, 2, 2, 2, 2, 2, 2, 2, 2, 2, 2, 2, 2, 2, 2, 2, 2, 2, 2, 2, 2, 2, 2, 2, 2, 2, 2, 2, 2, 2, 2, 2, 2, 2, 2, 2, 2, 2, 2, 2, 2, 2, 2, 2, 2, 2, 2, 2, 2, 2, 2, 2, 2, 2, 2, 2, 2, 2, 2, 2, 2, 2, 2, 2, 2, 2, 2, 2, 2, 2, 2, 2, 2, 2, 2, 2, 2, 2, 2, 2, 2, 2, 2, 2, 2, 2, 2, 2, 2, 2, 2, 2, 2, 2, 2, 2, 2, 2, 2, 2, 2, 2, 2, 2, 2, 2, 2, 2, 2, 2, 2, 2, 2, 2, 2, 2, 2, 2, 2, 2, 2, 2, 2, 2, 2, 2, 2, 2, 2, 2, 2, 2, 2, 2, 2, 2, 2, 2, 2, 2, 0, 0, 0, 0, 0, 0, 1, 1, 1, 1, 1, 1])
me_cube_004.materials.append(mat_body)
me_cube_004.materials.append(mat_screen)
me_cube_004.materials.append(mat_eyes)
me_cube_004.use_remesh_preserve_volume = False
me_cube_004.use_remesh_preserve_attributes = False
me_cube_004.use_mirror_vertex_groups = False
me_cube_004.update()

# ---- objects
ob_torus_000 = bpy.data.objects.new('Torus.000', me_torus_002)
ob_torus_001 = bpy.data.objects.new('Torus.001', me_torus_001)
ob_cube_003 = bpy.data.objects.new('Cube.003', me_cube_004)

# ---- transforms, parenting, visibility, modifiers, constraints
ob_torus_000.location = (0.5116, 0.7488, 0.7884)
ob_torus_000.rotation_euler = (-1.562, -0.07809, 1.585)
ob_torus_000.scale = (0.6657, 0.6657, 1.695)
ob_torus_000.lineart.crease_threshold = 0.0
ob_torus_001.location = (0.5571, -0.5876, 0.7884)
ob_torus_001.rotation_euler = (-1.569, -0.519, 1.615)
ob_torus_001.scale = (0.6657, 0.6657, 1.695)
ob_torus_001.lineart.crease_threshold = 0.0
ob_cube_003.location = (0.2288, 0.1358, 0.8153)
ob_cube_003.scale = (1.236, 1.401, 0.1378)
ob_cube_003.lineart.crease_threshold = 0.0

# ---- collection membership
col_collection_1.objects.link(ob_torus_000)
col_collection_1.objects.link(ob_torus_001)
col_collection_1.objects.link(ob_cube_003)

# ---- scene / render settings (as saved in the file)
scene.frame_start = 1; scene.frame_end = 250; scene.frame_set(0)
scene.render.engine = 'BLENDER_EEVEE_NEXT'
scene.render.resolution_percentage = 50
scene.render.dither_intensity = 0.0
scene.cycles.use_denoising = False
scene.cycles.samples = 10
scene.cycles.sampling_pattern = 'TABULATED_SOBOL'
scene.cycles.light_sampling_threshold = 0.0
scene.cycles.use_adaptive_sampling = False
scene.cycles.use_light_tree = False
scene.cycles.blur_glossy = 0.0
scene.cycles.pixel_filter_type = 'GAUSSIAN'
scene.cycles.sample_clamp_indirect = 0.0
scene.view_settings.view_transform = 'Standard'
bpy.context.view_layer.update()

# ---- added for rendering (the .blend has no active camera and no usable light): camera, sun
cam_auto = bpy.data.cameras.new('AutoCamera')
cam_auto.lens = 50.0
cam_auto.sensor_width = 36.0
cam_auto.clip_end = 1000.0
ob_auto_camera = bpy.data.objects.new('AutoCamera', cam_auto)
scene.collection.objects.link(ob_auto_camera)
ob_auto_camera.location = (6.20685, -8.22617, 7.79969)
ob_auto_camera.rotation_euler = (1.09748, -7.21219e-08, 0.694738)
scene.camera = ob_auto_camera
light_auto_sun = bpy.data.lights.new('AutoSun', 'SUN')
light_auto_sun.energy = 3.0
light_auto_sun.angle = 0.0523599
ob_auto_sun = bpy.data.objects.new('AutoSun', light_auto_sun)
scene.collection.objects.link(ob_auto_sun)
ob_auto_sun.rotation_euler = (0.872665, 0.174533, 0.523599)
bpy.context.view_layer.update()
